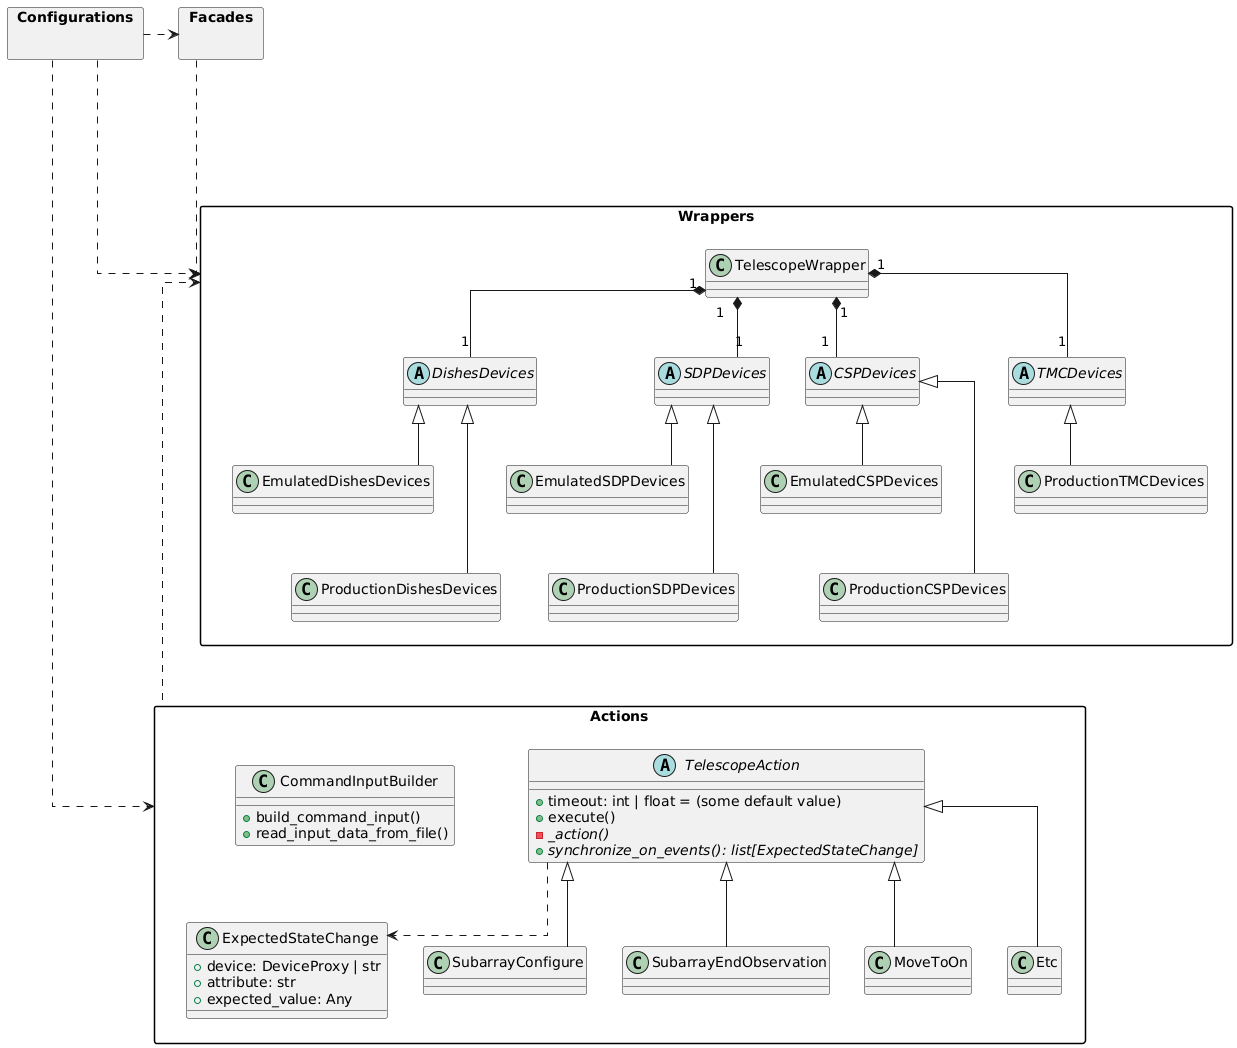

The diagram above was rendered by PlantUML. Its source (embedded in the PNG):
@startuml

skinparam packageStyle rectangle
skinparam linetype ortho

' Enforce vertical layout
top to bottom direction

package "Configurations" {

}

' Facades at the top
package "Facades" {

}

Configurations .right.> Facades
Configurations .right.> Wrappers
Configurations .right.> Actions

' Wrappers and Devices in the middle
package "Wrappers" {
    class TelescopeWrapper {
    }

    abstract class TMCDevices
    class ProductionTMCDevices
    abstract class CSPDevices
    class EmulatedCSPDevices
    class ProductionCSPDevices
    abstract class SDPDevices
    class EmulatedSDPDevices
    class ProductionSDPDevices
    abstract class DishesDevices
    class EmulatedDishesDevices
    class ProductionDishesDevices

    ProductionTMCDevices -up-|> TMCDevices
    EmulatedCSPDevices -up-|> CSPDevices
    ProductionCSPDevices -up-|> CSPDevices
    EmulatedSDPDevices -up-|> SDPDevices
    ProductionSDPDevices -up-|> SDPDevices
    EmulatedDishesDevices -up-|> DishesDevices
    ProductionDishesDevices -up-|> DishesDevices

    TelescopeWrapper "1" *-- "1" TMCDevices
    TelescopeWrapper "1" *-- "1" CSPDevices
    TelescopeWrapper "1" *-- "1" SDPDevices
    TelescopeWrapper "1" *-- "1" DishesDevices
}



package "Actions" {
    abstract class TelescopeAction {
        + timeout: int | float = (some default value)
        + execute()
        - _action() {abstract}
        + synchronize_on_events(): list[ExpectedStateChange] {abstract}
    }

    class ExpectedStateChange {
        + device: DeviceProxy | str
        + attribute: str
        + expected_value: Any
    }

    class CommandInputBuilder {
        + build_command_input()
        + read_input_data_from_file()
    }

    class SubarrayConfigure
    class SubarrayEndObservation
    class MoveToOn
    class Etc

    SubarrayConfigure -up-|> TelescopeAction
    SubarrayEndObservation -up-|> TelescopeAction
    MoveToOn -up-|> TelescopeAction
    Etc -up-|> TelescopeAction

    TelescopeAction ..> ExpectedStateChange
}
' ensure Actions are below Wrappers
"Wrappers" -[hidden]down--- Actions

' Stacking packages vertically
Facades -[hidden]down- "Wrappers"
Facades ..down..> "Wrappers"
"Actions" ..up....> Wrappers


' Position emulated devices slightly lower
EmulatedCSPDevices -[hidden]down- ProductionCSPDevices
EmulatedSDPDevices -[hidden]down- ProductionSDPDevices
EmulatedDishesDevices -[hidden]down- ProductionDishesDevices

@enduml